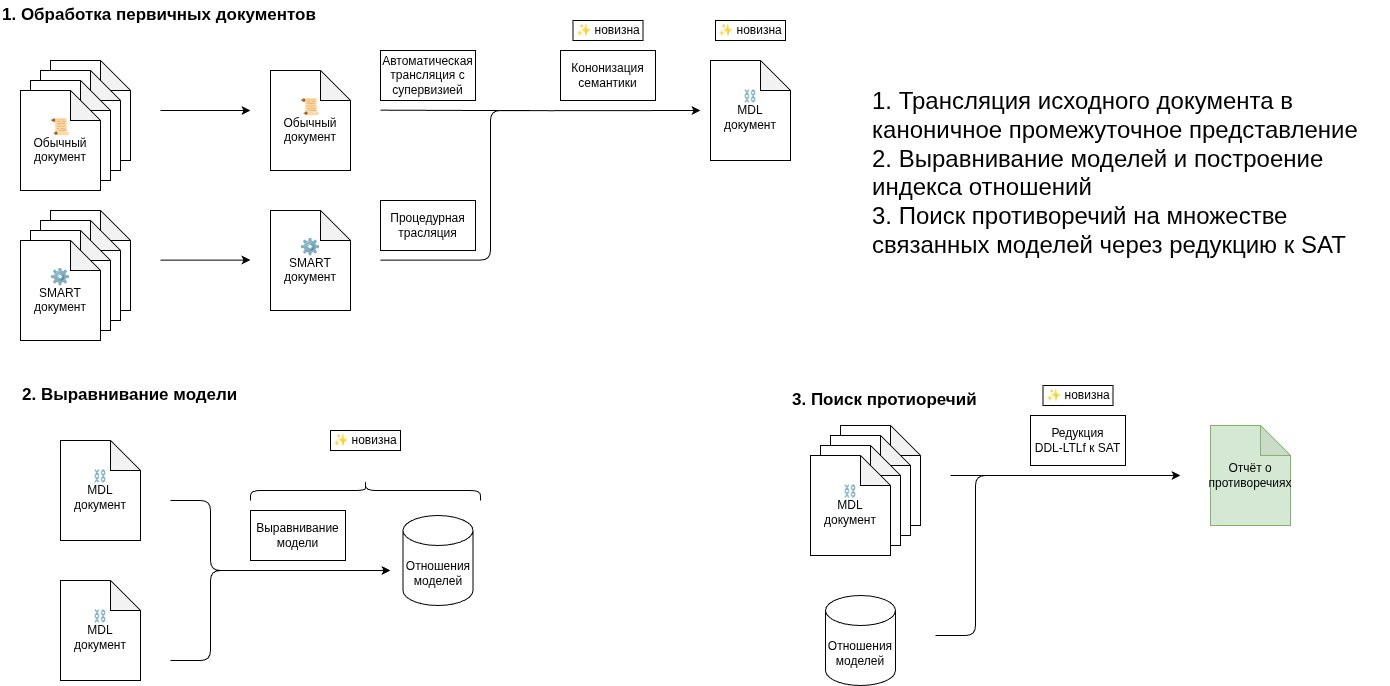

The diagram above was exported from draw.io. Its source (the exported page's mxGraphModel, read from the mxfile embedded in the PNG):
<mxGraphModel dx="397" dy="492" grid="1" gridSize="10" guides="1" tooltips="1" connect="1" arrows="1" fold="1" page="1" pageScale="1" pageWidth="850" pageHeight="1100" math="0" shadow="0">
  <root>
    <mxCell id="0" />
    <mxCell id="1" parent="0" />
    <mxCell id="2" value="" style="shape=note;whiteSpace=wrap;html=1;backgroundOutline=1;darkOpacity=0.05;" vertex="1" parent="1">
      <mxGeometry x="90" y="230" width="80" height="100" as="geometry" />
    </mxCell>
    <mxCell id="3" value="" style="shape=note;whiteSpace=wrap;html=1;backgroundOutline=1;darkOpacity=0.05;" vertex="1" parent="1">
      <mxGeometry x="80" y="240" width="80" height="100" as="geometry" />
    </mxCell>
    <mxCell id="4" value="" style="shape=note;whiteSpace=wrap;html=1;backgroundOutline=1;darkOpacity=0.05;" vertex="1" parent="1">
      <mxGeometry x="70" y="250" width="80" height="100" as="geometry" />
    </mxCell>
    <mxCell id="5" value="&lt;font style=&quot;font-size: 16px;&quot;&gt;📜&lt;/font&gt;&lt;div&gt;Обычный&lt;br&gt;документ&lt;/div&gt;" style="shape=note;whiteSpace=wrap;html=1;backgroundOutline=1;darkOpacity=0.05;" vertex="1" parent="1">
      <mxGeometry x="60" y="260" width="80" height="100" as="geometry" />
    </mxCell>
    <mxCell id="6" value="" style="endArrow=classic;html=1;" edge="1" parent="1">
      <mxGeometry width="50" height="50" relative="1" as="geometry">
        <mxPoint x="200" y="280" as="sourcePoint" />
        <mxPoint x="290" y="280" as="targetPoint" />
      </mxGeometry>
    </mxCell>
    <mxCell id="7" value="" style="endArrow=classic;html=1;edgeStyle=orthogonalEdgeStyle;" edge="1" parent="1">
      <mxGeometry width="50" height="50" relative="1" as="geometry">
        <mxPoint x="420" y="279.66" as="sourcePoint" />
        <mxPoint x="740" y="280" as="targetPoint" />
      </mxGeometry>
    </mxCell>
    <mxCell id="8" value="" style="shape=note;whiteSpace=wrap;html=1;backgroundOutline=1;darkOpacity=0.05;" vertex="1" parent="1">
      <mxGeometry x="90" y="380" width="80" height="100" as="geometry" />
    </mxCell>
    <mxCell id="9" value="" style="shape=note;whiteSpace=wrap;html=1;backgroundOutline=1;darkOpacity=0.05;" vertex="1" parent="1">
      <mxGeometry x="80" y="390" width="80" height="100" as="geometry" />
    </mxCell>
    <mxCell id="10" value="" style="shape=note;whiteSpace=wrap;html=1;backgroundOutline=1;darkOpacity=0.05;" vertex="1" parent="1">
      <mxGeometry x="70" y="400" width="80" height="100" as="geometry" />
    </mxCell>
    <mxCell id="11" value="&lt;font style=&quot;font-size: 16px;&quot;&gt;⚙&lt;/font&gt;&lt;br&gt;SMART&lt;br&gt;документ" style="shape=note;whiteSpace=wrap;html=1;backgroundOutline=1;darkOpacity=0.05;" vertex="1" parent="1">
      <mxGeometry x="60" y="410" width="80" height="100" as="geometry" />
    </mxCell>
    <mxCell id="12" value="&lt;font style=&quot;font-size: 16px;&quot;&gt;⚙&lt;/font&gt;&lt;br&gt;SMART&lt;br&gt;документ" style="shape=note;whiteSpace=wrap;html=1;backgroundOutline=1;darkOpacity=0.05;" vertex="1" parent="1">
      <mxGeometry x="310" y="380" width="80" height="100" as="geometry" />
    </mxCell>
    <mxCell id="13" value="&lt;font style=&quot;font-size: 16px;&quot;&gt;📜&lt;/font&gt;&lt;div&gt;Обычный&lt;br&gt;документ&lt;/div&gt;" style="shape=note;whiteSpace=wrap;html=1;backgroundOutline=1;darkOpacity=0.05;" vertex="1" parent="1">
      <mxGeometry x="310" y="240" width="80" height="100" as="geometry" />
    </mxCell>
    <mxCell id="14" value="" style="endArrow=classic;html=1;" edge="1" parent="1">
      <mxGeometry width="50" height="50" relative="1" as="geometry">
        <mxPoint x="200" y="429.58000000000004" as="sourcePoint" />
        <mxPoint x="290" y="429.58000000000004" as="targetPoint" />
      </mxGeometry>
    </mxCell>
    <mxCell id="15" value="" style="endArrow=none;html=1;edgeStyle=orthogonalEdgeStyle;endFill=0;" edge="1" parent="1">
      <mxGeometry width="50" height="50" relative="1" as="geometry">
        <mxPoint x="420" y="429.58000000000004" as="sourcePoint" />
        <mxPoint x="570" y="280" as="targetPoint" />
        <Array as="points">
          <mxPoint x="530" y="430" />
          <mxPoint x="530" y="280" />
        </Array>
      </mxGeometry>
    </mxCell>
    <mxCell id="16" value="⛓&lt;br&gt;MDL&lt;br&gt;документ" style="shape=note;whiteSpace=wrap;html=1;backgroundOutline=1;darkOpacity=0.05;" vertex="1" parent="1">
      <mxGeometry x="750" y="230" width="80" height="100" as="geometry" />
    </mxCell>
    <mxCell id="17" value="Автоматическая трансляция с супервизией" style="rounded=0;whiteSpace=wrap;html=1;" vertex="1" parent="1">
      <mxGeometry x="420" y="220" width="95" height="50" as="geometry" />
    </mxCell>
    <mxCell id="18" value="Процедурная трасляция" style="rounded=0;whiteSpace=wrap;html=1;" vertex="1" parent="1">
      <mxGeometry x="420" y="370" width="95" height="50" as="geometry" />
    </mxCell>
    <mxCell id="19" value="Кононизация семантики" style="rounded=0;whiteSpace=wrap;html=1;" vertex="1" parent="1">
      <mxGeometry x="600" y="220" width="95" height="50" as="geometry" />
    </mxCell>
    <mxCell id="20" value="1. Обработка первичных документов" style="text;html=1;align=left;verticalAlign=middle;whiteSpace=wrap;rounded=0;fontStyle=1;fontSize=17;" vertex="1" parent="1">
      <mxGeometry x="40" y="170" width="370" height="30" as="geometry" />
    </mxCell>
    <mxCell id="21" value="✨&amp;nbsp;новизна" style="rounded=0;whiteSpace=wrap;html=1;" vertex="1" parent="1">
      <mxGeometry x="612.5" y="190" width="70" height="20" as="geometry" />
    </mxCell>
    <mxCell id="22" value="✨&amp;nbsp;новизна" style="rounded=0;whiteSpace=wrap;html=1;" vertex="1" parent="1">
      <mxGeometry x="755" y="190" width="70" height="20" as="geometry" />
    </mxCell>
    <mxCell id="23" value="⛓&lt;br&gt;MDL&lt;br&gt;документ" style="shape=note;whiteSpace=wrap;html=1;backgroundOutline=1;darkOpacity=0.05;" vertex="1" parent="1">
      <mxGeometry x="100" y="610" width="80" height="100" as="geometry" />
    </mxCell>
    <mxCell id="24" value="2. Выравнивание модели" style="text;html=1;align=left;verticalAlign=middle;whiteSpace=wrap;rounded=0;fontStyle=1;fontSize=17;" vertex="1" parent="1">
      <mxGeometry x="60" y="550" width="230" height="30" as="geometry" />
    </mxCell>
    <mxCell id="25" value="✨&amp;nbsp;новизна" style="rounded=0;whiteSpace=wrap;html=1;" vertex="1" parent="1">
      <mxGeometry x="370" y="600" width="70" height="20" as="geometry" />
    </mxCell>
    <mxCell id="26" value="⛓&lt;br&gt;MDL&lt;br&gt;документ" style="shape=note;whiteSpace=wrap;html=1;backgroundOutline=1;darkOpacity=0.05;" vertex="1" parent="1">
      <mxGeometry x="100" y="750" width="80" height="100" as="geometry" />
    </mxCell>
    <mxCell id="27" value="Отношения&lt;div&gt;моделей&lt;/div&gt;" style="shape=cylinder3;whiteSpace=wrap;html=1;boundedLbl=1;backgroundOutline=1;size=15;" vertex="1" parent="1">
      <mxGeometry x="865" y="765" width="70" height="90" as="geometry" />
    </mxCell>
    <mxCell id="28" value="" style="endArrow=classic;html=1;edgeStyle=orthogonalEdgeStyle;" edge="1" parent="1">
      <mxGeometry width="50" height="50" relative="1" as="geometry">
        <mxPoint x="210" y="670" as="sourcePoint" />
        <mxPoint x="430" y="740" as="targetPoint" />
        <Array as="points">
          <mxPoint x="250" y="670" />
          <mxPoint x="250" y="740" />
        </Array>
      </mxGeometry>
    </mxCell>
    <mxCell id="29" value="" style="endArrow=classic;html=1;edgeStyle=orthogonalEdgeStyle;" edge="1" parent="1">
      <mxGeometry width="50" height="50" relative="1" as="geometry">
        <mxPoint x="210" y="830" as="sourcePoint" />
        <mxPoint x="430" y="740" as="targetPoint" />
        <Array as="points">
          <mxPoint x="250" y="830" />
          <mxPoint x="250" y="740" />
        </Array>
      </mxGeometry>
    </mxCell>
    <mxCell id="30" value="Выравнивание модели" style="rounded=0;whiteSpace=wrap;html=1;" vertex="1" parent="1">
      <mxGeometry x="290" y="680" width="95" height="50" as="geometry" />
    </mxCell>
    <mxCell id="31" value="" style="shape=curlyBracket;whiteSpace=wrap;html=1;rounded=1;labelPosition=left;verticalLabelPosition=middle;align=right;verticalAlign=middle;rotation=90;" vertex="1" parent="1">
      <mxGeometry x="395" y="545" width="20" height="230" as="geometry" />
    </mxCell>
    <mxCell id="32" value="3. Поиск протиоречий" style="text;html=1;align=left;verticalAlign=middle;whiteSpace=wrap;rounded=0;fontStyle=1;fontSize=17;" vertex="1" parent="1">
      <mxGeometry x="830" y="555" width="230" height="30" as="geometry" />
    </mxCell>
    <mxCell id="33" value="" style="shape=note;whiteSpace=wrap;html=1;backgroundOutline=1;darkOpacity=0.05;" vertex="1" parent="1">
      <mxGeometry x="880" y="595" width="80" height="100" as="geometry" />
    </mxCell>
    <mxCell id="34" value="" style="shape=note;whiteSpace=wrap;html=1;backgroundOutline=1;darkOpacity=0.05;" vertex="1" parent="1">
      <mxGeometry x="870" y="605" width="80" height="100" as="geometry" />
    </mxCell>
    <mxCell id="35" value="" style="shape=note;whiteSpace=wrap;html=1;backgroundOutline=1;darkOpacity=0.05;" vertex="1" parent="1">
      <mxGeometry x="860" y="615" width="80" height="100" as="geometry" />
    </mxCell>
    <mxCell id="36" value="⛓&lt;br&gt;MDL&lt;br&gt;документ" style="shape=note;whiteSpace=wrap;html=1;backgroundOutline=1;darkOpacity=0.05;" vertex="1" parent="1">
      <mxGeometry x="850" y="625" width="80" height="100" as="geometry" />
    </mxCell>
    <mxCell id="37" value="" style="endArrow=none;html=1;edgeStyle=orthogonalEdgeStyle;endFill=0;" edge="1" parent="1">
      <mxGeometry width="50" height="50" relative="1" as="geometry">
        <mxPoint x="975" y="805" as="sourcePoint" />
        <mxPoint x="1200" y="645" as="targetPoint" />
        <Array as="points">
          <mxPoint x="1015" y="805" />
          <mxPoint x="1015" y="645" />
          <mxPoint x="1195" y="645" />
        </Array>
      </mxGeometry>
    </mxCell>
    <mxCell id="38" value="Отношения&lt;div&gt;моделей&lt;/div&gt;" style="shape=cylinder3;whiteSpace=wrap;html=1;boundedLbl=1;backgroundOutline=1;size=15;" vertex="1" parent="1">
      <mxGeometry x="442.5" y="685" width="70" height="90" as="geometry" />
    </mxCell>
    <mxCell id="39" value="" style="endArrow=classic;html=1;" edge="1" parent="1">
      <mxGeometry width="50" height="50" relative="1" as="geometry">
        <mxPoint x="990" y="645" as="sourcePoint" />
        <mxPoint x="1220" y="645" as="targetPoint" />
      </mxGeometry>
    </mxCell>
    <mxCell id="40" value="Отчёт о противоречиях" style="shape=note;whiteSpace=wrap;html=1;backgroundOutline=1;darkOpacity=0.05;fillColor=#d5e8d4;strokeColor=#82b366;" vertex="1" parent="1">
      <mxGeometry x="1250" y="595" width="80" height="100" as="geometry" />
    </mxCell>
    <mxCell id="41" value="Редукция &lt;br&gt;DDL-LTLf к SAT" style="rounded=0;whiteSpace=wrap;html=1;" vertex="1" parent="1">
      <mxGeometry x="1070" y="585" width="95" height="50" as="geometry" />
    </mxCell>
    <mxCell id="42" value="✨&amp;nbsp;новизна" style="rounded=0;whiteSpace=wrap;html=1;" vertex="1" parent="1">
      <mxGeometry x="1082.5" y="555" width="70" height="20" as="geometry" />
    </mxCell>
    <mxCell id="43" value="1. Трансляция исходного документа в каноничное промежуточное представление&lt;div&gt;2. Выравнивание моделей и построение индекса отношений&lt;/div&gt;&lt;div&gt;3. Поиск противоречий на множестве связанных моделей через редукцию к SAT&lt;/div&gt;" style="text;html=1;align=left;verticalAlign=top;whiteSpace=wrap;rounded=0;fontSize=24;" vertex="1" parent="1">
      <mxGeometry x="910" y="250" width="520" height="220" as="geometry" />
    </mxCell>
  </root>
</mxGraphModel>